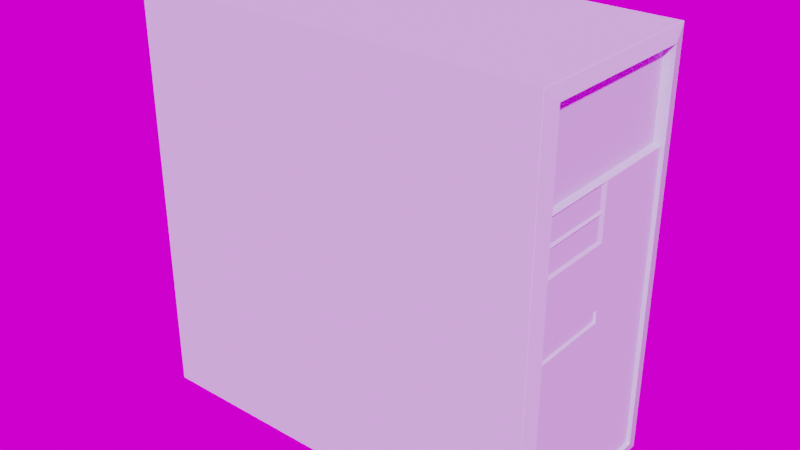 # Source: desktop.blend  (saved by Blender 2.83.18; exported with 4.5.12 LTS)
import bpy
from mathutils import Matrix  # noqa: F401  (used for matrix-valued properties, if any)

bpy.ops.wm.read_factory_settings(use_empty=True)
scene = bpy.context.scene
scene.name = 'Scene'

# ---- collections
col_collection = bpy.data.collections.new('Collection'); scene.collection.children.link(col_collection)

# ---- images (referenced by path relative to the original .blend; pixels are not part of the script)
import os
ASSET_DIR = os.environ.get("B2B_ASSET_DIR", "")  # directory of the original .blend (textures are referenced by path, not embedded)
HERE = os.path.dirname(os.path.abspath(__file__))  # packed textures are extracted next to this script under _unpacked/

def load_image(name, relpath, width, height, colorspace="sRGB"):
    """Load a texture the original file referenced (path relative to the .blend, or extracted next to this script)."""
    p = next((c for c in (os.path.join(HERE, relpath), os.path.join(ASSET_DIR, relpath)) if relpath and os.path.exists(c)), "")
    if p:
        img = bpy.data.images.load(p, check_existing=True)
        img.name = name
    else:  # same state as the original file: an image datablock whose file is absent (Cycles renders it pink)
        img = bpy.data.images.new(name, width, height)
        img.source = "FILE"
        img.filepath = "//" + (relpath or name)
    img.colorspace_settings.name = colorspace
    return img
img_chicken_watermelon_jpg = load_image('chicken-watermelon.jpg', 'chicken-watermelon.jpg', 1024, 1024, 'sRGB')

# ---- materials (node trees are filled in below, after node groups)
mat_material = bpy.data.materials.new('Material')
mat_material.alpha_threshold = 0.0
mat_material.use_transparent_shadow = False
mat_material.diffuse_color = (0.6026, 0.7313, 0.8, 1.0)
mat_material.line_color = (0.0, 0.0, 0.0, 1.0)

# ---- material node trees

# ---- world
world_world = bpy.data.worlds.new('World'); scene.world = world_world
world_world.use_nodes = True; world_world.node_tree.nodes.clear()
_N = world_world.node_tree.nodes; _L = world_world.node_tree.links
n0 = _N.new('ShaderNodeOutputWorld'); n0.name = 'World Output'; n0.location = (300, 300)
n1 = _N.new('ShaderNodeBackground'); n1.name = 'Background'; n1.location = (10, 300)
n2 = _N.new('ShaderNodeTexImage'); n2.name = 'Image Texture'; n2.location = (-280, 270)
n2.image = img_chicken_watermelon_jpg
_L.new(n1.outputs[0], n0.inputs[0])
_L.new(n2.outputs[0], n1.inputs[0])
n0.is_active_output = True
world_world.color = (0.05088, 0.05088, 0.05088)
world_world.use_sun_shadow = False
world_world.sun_shadow_jitter_overblur = 0.0

# ---- meshes
me_cube = bpy.data.meshes.new('Cube')
me_cube.from_pydata([(0.9716, 0.8101, 0.912), (1.018, 0.8397, -0.9337), (0.9716, -0.8101, 0.912), (1.018, -0.8397, -0.9337), (-1.0, 1.0, 1.0), (-1.0, 1.0, -1.0), (-1.0, -1.0, 1.0), (-1.0, -1.0, -1.0), (1.002, 0.9971, 0.9971), (1.002, 0.9971, -0.9971), (1.002, -0.9971, 0.9971), (1.002, -0.9971, -0.9971), (0.9716, -0.809, 0.5227), (0.9716, 0.809, 0.5336), (1.018, 0.8397, 0.9337), (1.018, -0.8397, 0.9337), (0.9904, -0.7904, 0.4938), (1.018, 0.8397, 0.513), (1.018, 0.8397, 0.2555), (0.9904, -0.7918, 0.2593), (1.018, 0.0, -0.9337), (0.9904, -0.04642, 0.4981), (0.9904, -0.04499, 0.2614), (0.9904, -0.04642, 0.39), (0.9904, -0.7904, 0.3868), (1.018, -0.8397, 0.5037), (1.0, 0.0, 0.5083), (0.9904, -0.04499, 0.3725), (0.9904, -0.7918, 0.3693), (1.018, -0.8397, 0.3773), (1.018, -0.8397, 0.2509), (1.0, -0.000104, 0.2495), (1.0, 0.0, 0.3807), (1.018, 0.8397, -0.3376), (1.018, -0.8397, -0.34), (1.018, 0.4184, -0.9337), (1.018, -0.4184, -0.9337), (1.0, -0.4158, 0.2483), (1.0, 0.4156, 0.2506), (1.018, 0.8397, -0.6342), (1.018, -0.8397, -0.6354), (1.018, 0.6276, -0.9337), (1.018, -0.2092, -0.9337), (1.0, -0.6237, 0.2478), (1.0, 0.2078, 0.2501), (1.018, 0.8397, -0.04107), (1.018, -0.8397, -0.04455), (1.018, 0.2092, -0.9337), (1.018, -0.6276, -0.9337), (1.0, -0.208, 0.2489), (1.0, 0.6235, 0.2512), (1.018, 0.8397, -0.7825), (1.018, -0.8397, -0.7831), (1.018, 0.7322, -0.9337), (1.018, -0.1046, -0.9337), (1.0, -0.7277, 0.2475), (1.0, 0.1038, 0.2498), (1.018, 0.8397, -0.1894), (1.018, -0.8397, -0.1923), (1.018, 0.3138, -0.9337), (1.018, -0.523, -0.9337), (1.0, -0.3119, 0.2486), (1.0, 0.5196, 0.2509), (1.018, 0.8397, -0.4859), (1.018, -0.8397, -0.4877), (1.018, 0.523, -0.9337), (1.018, -0.3138, -0.9337), (1.0, -0.5198, 0.2481), (1.0, 0.3117, 0.2504), (1.018, 0.8397, 0.1072), (1.018, -0.8397, 0.1032), (1.018, 0.1046, -0.9337), (1.018, -0.7322, -0.9337), (1.0, -0.104, 0.2492), (1.0, 0.7274, 0.2515), (1.018, 0.8397, -0.8567), (1.018, -0.8397, -0.857), (1.018, 0.7845, -0.9337), (1.018, -0.0523, -0.9337), (1.0, -0.7796, 0.2473), (1.0, 0.05186, 0.2496), (1.018, 0.8397, -0.2635), (1.018, -0.8397, -0.2661), (1.018, 0.3661, -0.9337), (1.018, -0.4707, -0.9337), (1.0, -0.3639, 0.2485), (1.0, 0.4676, 0.2508), (1.018, 0.8397, -0.5601), (1.018, -0.8397, -0.5615), (1.018, 0.5753, -0.9337), (1.018, -0.2615, -0.9337), (1.0, -0.5717, 0.2479), (1.0, 0.2597, 0.2502), (1.018, 0.8397, 0.03307), (1.018, -0.8397, 0.0293), (1.018, 0.1569, -0.9337), (1.018, -0.6799, -0.9337), (1.0, -0.156, 0.2491), (1.0, 0.6755, 0.2514), (1.018, 0.8397, -0.7084), (1.018, -0.8397, -0.7092), (1.018, 0.6799, -0.9337), (1.018, -0.1569, -0.9337), (1.0, -0.6757, 0.2476), (1.0, 0.1558, 0.2499), (1.018, 0.8397, -0.1152), (1.018, -0.8397, -0.1184), (1.018, 0.2615, -0.9337), (1.018, -0.5753, -0.9337), (1.0, -0.2599, 0.2488), (1.0, 0.5715, 0.2511), (1.018, 0.8397, -0.4118), (1.018, -0.8397, -0.4138), (1.018, 0.4707, -0.9337), (1.018, -0.3661, -0.9337), (1.0, -0.4678, 0.2482), (1.0, 0.3637, 0.2505), (1.018, 0.8397, 0.1814), (1.018, -0.8397, 0.177), (1.018, 0.0523, -0.9337), (1.018, -0.7845, -0.9337), (1.0, -0.05207, 0.2493), (1.0, 0.7794, 0.2517), (0.9896, -0.8305, -0.05504), (0.9896, -0.8305, -0.1073), (0.9896, 0.01135, -0.1034), (0.9896, 0.01148, -0.05318), (1.018, -0.8397, -0.0488), (1.018, -0.8397, -0.1136), (1.0, 0.01736, -0.111), (1.0, 0.01753, -0.0487), (1.0, 1.0, 1.0), (1.0, 1.0, -1.0), (1.0, -1.0, 1.0), (1.0, -1.0, -1.0), (1.0, 0.8314, -0.8533), (1.0, 0.8314, -0.927), (1.0, -0.8316, -0.8536), (1.0, -0.8316, -0.927), (1.0, 0.8368, 0.9308), (1.0, -0.8368, 0.9308), (1.0, 0.7794, -0.927), (1.0, -0.8368, 0.5037), (1.0, 0.8368, 0.513), (1.0, 0.8314, 0.2518), (1.0, -0.8368, 0.3773), (1.0, -0.8316, 0.2472), (1.0, -0.05207, -0.927), (1.0, -0.000104, -0.927), (1.0, 0.8314, -0.2639), (1.0, 0.8314, -0.3376), (1.0, -0.8316, -0.2665), (1.0, -0.8316, -0.3399), (1.0, 0.3637, -0.927), (1.0, 0.4156, -0.927), (1.0, -0.4678, -0.927), (1.0, -0.4158, -0.927), (1.0, 0.8314, -0.5586), (1.0, 0.8314, -0.6323), (1.0, -0.8316, -0.5601), (1.0, -0.8316, -0.6334), (1.0, 0.5715, -0.927), (1.0, 0.6235, -0.927), (1.0, -0.2599, -0.927), (1.0, -0.208, -0.927), (1.0, 0.8314, 0.03078), (1.0, 0.8314, -0.0429), (1.0, -0.8316, 0.02703), (1.0, -0.8316, -0.04636), (1.0, 0.1558, -0.927), (1.0, 0.2078, -0.927), (1.0, -0.6757, -0.927), (1.0, -0.6237, -0.927), (1.0, 0.8314, -0.706), (1.0, 0.8314, -0.7796), (1.0, -0.8316, -0.7068), (1.0, -0.8316, -0.7802), (1.0, 0.6755, -0.927), (1.0, 0.7274, -0.927), (1.0, -0.156, -0.927), (1.0, -0.104, -0.927), (1.0, 0.8314, -0.1166), (1.0, 0.8314, -0.1902), (1.0, -0.8316, -0.1197), (1.0, -0.8316, -0.1931), (1.0, 0.2597, -0.927), (1.0, 0.3117, -0.927), (1.0, -0.5717, -0.927), (1.0, -0.5198, -0.927), (1.0, 0.8314, -0.4113), (1.0, 0.8314, -0.4849), (1.0, -0.8316, -0.4133), (1.0, -0.8316, -0.4867), (1.0, 0.4676, -0.927), (1.0, 0.5196, -0.927), (1.0, -0.3639, -0.927), (1.0, -0.3119, -0.927), (1.0, 0.8314, 0.1781), (1.0, 0.8314, 0.1045), (1.0, -0.8316, 0.1738), (1.0, -0.8316, 0.1004), (1.0, 0.05186, -0.927), (1.0, 0.1038, -0.927), (1.0, -0.7796, -0.927), (1.0, -0.7277, -0.927), (1.0, -0.8316, -0.1149), (1.0, -0.8316, -0.05058), (0.9716, 0.0, 0.912), (0.9716, -0.8101, 0.724), (0.9716, 0.8101, 0.7295), (0.9716, -5.533e-05, 0.5282), (0.9716, -2.41e-05, 0.7267), (0.9716, 0.0, 0.9192), (0.9716, -0.8173, 0.9192), (0.9716, 0.8173, 0.9192), (0.9716, -0.809, 0.7086), (0.9716, 0.809, 0.714), (0.9716, 2.767e-05, 0.7113), (0.9716, -0.8173, 0.7168), (0.9716, -0.8173, 0.5144), (0.9716, 0.8173, 0.7223), (0.9716, 0.8173, 0.5254), (0.9716, 0.0, 0.5199), (0.9716, 0.0, 0.7196)], [], [(131, 4, 6, 133), (134, 133, 6, 7), (7, 6, 4, 5), (5, 132, 134, 7), (22, 27, 28, 19), (5, 4, 131, 132), (14, 17, 18, 117, 69, 93, 45, 105, 57, 81, 33, 111, 63, 87, 39, 99, 51, 75, 1, 9, 8), (3, 76, 52, 100, 40, 88, 64, 112, 34, 82, 58, 106, 128, 127, 46, 94, 70, 118, 30, 29, 25, 15, 10, 11), (15, 14, 8, 10), (1, 77, 53, 101, 41, 89, 65, 113, 35, 83, 59, 107, 47, 95, 71, 119, 20, 78, 54, 102, 42, 90, 66, 114, 36, 84, 60, 108, 48, 96, 72, 120, 3, 11, 9), (213, 212, 214, 139, 140), (219, 218, 213, 140, 142), (214, 220, 221, 143, 139), (221, 222, 219, 142, 26, 143), (144, 143, 26, 32, 31, 80, 56, 104, 44, 92, 68, 116, 38, 86, 62, 110, 50, 98, 74, 122), (24, 23, 21, 16), (16, 21, 26, 142), (21, 23, 32, 26), (24, 16, 142, 145), (23, 24, 145, 32), (19, 28, 145, 146), (22, 19, 146, 79, 55, 103, 43, 91, 67, 115, 37, 85, 61, 109, 49, 97, 73, 121, 31), (27, 22, 31, 32), (28, 27, 32, 145), (31, 121, 73, 97, 49, 109, 61, 85, 37, 115, 67, 91, 43, 103, 55, 79, 146, 199, 200, 167, 168, 206, 130, 129, 205, 183, 184, 151, 152, 191, 192, 159, 160, 175, 176, 137, 138, 203, 204, 171, 172, 187, 188, 155, 156, 195, 196, 163, 164, 179, 180, 147, 148, 201, 202, 169, 170, 185, 186, 153, 154, 193, 194, 161, 162, 177, 178, 141, 136, 135, 174, 173, 158, 157, 190, 189, 150, 149, 182, 181, 166, 165, 198, 197, 144, 122, 74, 98, 50, 110, 62, 86, 38, 116, 68, 92, 44, 104, 56, 80), (124, 125, 126, 123), (124, 123, 206, 205), (125, 124, 205, 129), (126, 125, 129, 130), (123, 126, 130, 206), (8, 9, 132, 131), (11, 10, 133, 134), (10, 8, 131, 133), (9, 11, 134, 132), (1, 75, 135, 136), (76, 3, 138, 137), (14, 15, 140, 139), (77, 1, 136, 141), (15, 25, 142, 140), (17, 14, 139, 143), (18, 17, 143, 144), (29, 30, 146, 145), (78, 20, 148, 147), (33, 81, 149, 150), (25, 29, 145, 142), (82, 34, 152, 151), (83, 35, 154, 153), (84, 36, 156, 155), (39, 87, 157, 158), (88, 40, 160, 159), (89, 41, 162, 161), (90, 42, 164, 163), (45, 93, 165, 166), (94, 46, 168, 167), (95, 47, 170, 169), (96, 48, 172, 171), (51, 99, 173, 174), (100, 52, 176, 175), (101, 53, 178, 177), (102, 54, 180, 179), (57, 105, 181, 182), (106, 58, 184, 183), (107, 59, 186, 185), (108, 60, 188, 187), (63, 111, 189, 190), (112, 64, 192, 191), (113, 65, 194, 193), (114, 66, 196, 195), (69, 117, 197, 198), (118, 70, 200, 199), (119, 71, 202, 201), (120, 72, 204, 203), (75, 51, 174, 135), (52, 76, 137, 176), (53, 77, 141, 178), (54, 78, 147, 180), (81, 57, 182, 149), (58, 82, 151, 184), (59, 83, 153, 186), (60, 84, 155, 188), (87, 63, 190, 157), (64, 88, 159, 192), (65, 89, 161, 194), (66, 90, 163, 196), (93, 69, 198, 165), (70, 94, 167, 200), (71, 95, 169, 202), (72, 96, 171, 204), (99, 39, 158, 173), (40, 100, 175, 160), (41, 101, 177, 162), (42, 102, 179, 164), (105, 45, 166, 181), (128, 106, 183, 205), (47, 107, 185, 170), (48, 108, 187, 172), (111, 33, 150, 189), (34, 112, 191, 152), (35, 113, 193, 154), (36, 114, 195, 156), (117, 18, 144, 197), (30, 118, 199, 146), (20, 119, 201, 148), (3, 120, 203, 138), (46, 127, 206, 168), (127, 128, 205, 206), (12, 210, 13, 216, 217, 215), (211, 209, 0, 207, 2, 208), (2, 207, 212, 213), (207, 0, 214, 212), (208, 2, 213, 218), (0, 209, 220, 214), (211, 208, 218, 223), (209, 211, 223, 220), (12, 215, 218, 219), (216, 13, 221, 220), (13, 210, 222, 221), (210, 12, 219, 222), (215, 217, 223, 218), (217, 216, 220, 223)])
_uv = me_cube.uv_layers.new(name='UVMap')
_uv.uv.foreach_set('vector', [0.625, 0.5, 0.875, 0.5, 0.875, 0.75, 0.625, 0.75, 0.375, 0.75, 0.625, 0.75, 0.625, 1.0, 0.375, 1.0, 0.375, 0.0, 0.625, 0.0, 0.625, 0.25, 0.375, 0.25, 0.125, 0.5, 0.375, 0.5, 0.375, 0.75, 0.125, 0.75, 0.3143, 0.7606, 0.3407, 0.7603, 0.3437, 0.9393, 0.3173, 0.9397, 0.001687, 7.087e-05, 0.5024, 0.002041, 0.5005, 0.5028, 7.087e-05, 0.501, 0.4835, 0.543, 0.3775, 0.5419, 0.3135, 0.5413, 0.2952, 0.5414, 0.2769, 0.5415, 0.2586, 0.5417, 0.2405, 0.5415, 0.2222, 0.5412, 0.2039, 0.5409, 0.1856, 0.5407, 0.1672, 0.5406, 0.1489, 0.5405, 0.1305, 0.5404, 0.112, 0.5403, 0.09354, 0.5403, 0.07509, 0.5403, 0.05666, 0.5405, 0.03822, 0.5409, 0.01849, 0.5424, 0.001054, 0.5018, 0.4996, 0.5036, 0.02255, 0.9586, 0.04204, 0.9598, 0.0602, 0.96, 0.07836, 0.9599, 0.09653, 0.9597, 0.1147, 0.9595, 0.1329, 0.9592, 0.1511, 0.9589, 0.1693, 0.9586, 0.1874, 0.9582, 0.2056, 0.9578, 0.2238, 0.9574, 0.225, 0.9573, 0.2413, 0.9568, 0.2423, 0.9567, 0.2605, 0.9563, 0.2787, 0.9561, 0.2969, 0.9558, 0.3152, 0.9554, 0.3466, 0.9548, 0.378, 0.9542, 0.4854, 0.9524, 0.5016, 0.9913, 0.006119, 0.9992, 0.4854, 0.9524, 0.4835, 0.543, 0.4996, 0.5036, 0.5016, 0.9913, 0.01849, 0.5424, 0.01717, 0.5567, 0.01684, 0.5698, 0.01677, 0.5828, 0.0168, 0.5958, 0.01688, 0.6088, 0.01699, 0.6218, 0.01713, 0.6347, 0.01729, 0.6477, 0.01747, 0.6606, 0.0177, 0.6735, 0.01795, 0.6864, 0.0182, 0.6993, 0.01846, 0.7121, 0.01872, 0.725, 0.01899, 0.7378, 0.01929, 0.7506, 0.01925, 0.7634, 0.01926, 0.7763, 0.01929, 0.7892, 0.01933, 0.8021, 0.01938, 0.815, 0.01944, 0.8279, 0.0195, 0.8408, 0.01955, 0.8538, 0.0196, 0.8667, 0.01968, 0.8797, 0.01978, 0.8926, 0.01992, 0.9055, 0.02011, 0.9185, 0.02041, 0.9314, 0.02097, 0.9445, 0.02255, 0.9586, 0.006119, 0.9992, 0.001054, 0.5018, 0.4778, 0.9429, 0.4754, 0.748, 0.4759, 0.5528, 0.4809, 0.5459, 0.4829, 0.9497, 0.3827, 0.9432, 0.4302, 0.9425, 0.4778, 0.9429, 0.4829, 0.9497, 0.3779, 0.9498, 0.5987, 0.527, 0.5811, 0.527, 0.5635, 0.527, 0.5576, 0.5204, 0.6046, 0.5204, 0.3824, 0.5527, 0.381, 0.7492, 0.3827, 0.9432, 0.3779, 0.9498, 0.3737, 0.7493, 0.3773, 0.5462, 0.3135, 0.5457, 0.3773, 0.5462, 0.3737, 0.7493, 0.3429, 0.7495, 0.3119, 0.7496, 0.312, 0.7369, 0.3121, 0.7241, 0.3122, 0.7114, 0.3123, 0.6986, 0.3124, 0.6858, 0.3125, 0.6731, 0.3127, 0.6603, 0.3128, 0.6475, 0.3129, 0.6348, 0.313, 0.6222, 0.3131, 0.6095, 0.3132, 0.5968, 0.3133, 0.5841, 0.3134, 0.5714, 0.3134, 0.5586, 0.3491, 0.939, 0.3456, 0.7608, 0.3712, 0.7605, 0.3748, 0.9384, 0.3748, 0.9384, 0.3712, 0.7605, 0.3737, 0.7493, 0.3779, 0.9498, 0.3712, 0.7605, 0.3456, 0.7608, 0.3429, 0.7495, 0.3737, 0.7493, 0.3491, 0.939, 0.3748, 0.9384, 0.3779, 0.9498, 0.3465, 0.9503, 0.3456, 0.7608, 0.3491, 0.939, 0.3465, 0.9503, 0.3429, 0.7495, 0.3173, 0.9397, 0.3437, 0.9393, 0.3465, 0.9503, 0.3151, 0.9509, 0.3143, 0.7606, 0.3173, 0.9397, 0.3151, 0.9509, 0.3143, 0.9381, 0.314, 0.9255, 0.3138, 0.913, 0.3135, 0.9004, 0.3133, 0.8878, 0.3131, 0.8753, 0.3129, 0.8627, 0.3127, 0.8501, 0.3125, 0.8376, 0.3123, 0.825, 0.3121, 0.8124, 0.3119, 0.7999, 0.3117, 0.7873, 0.3116, 0.7748, 0.3115, 0.7623, 0.3119, 0.7496, 0.3407, 0.7603, 0.3143, 0.7606, 0.3119, 0.7496, 0.3429, 0.7495, 0.3437, 0.9393, 0.3407, 0.7603, 0.3429, 0.7495, 0.3465, 0.9503, 0.3119, 0.7496, 0.3115, 0.7623, 0.3116, 0.7748, 0.3117, 0.7873, 0.3119, 0.7999, 0.3121, 0.8124, 0.3123, 0.825, 0.3125, 0.8376, 0.3127, 0.8501, 0.3129, 0.8627, 0.3131, 0.8753, 0.3133, 0.8878, 0.3135, 0.9004, 0.3138, 0.913, 0.314, 0.9255, 0.3143, 0.9381, 0.3151, 0.9509, 0.2967, 0.9514, 0.2786, 0.9517, 0.2604, 0.952, 0.2423, 0.9523, 0.2413, 0.9523, 0.2391, 0.7455, 0.2235, 0.7456, 0.2248, 0.9528, 0.2236, 0.953, 0.2055, 0.9534, 0.1874, 0.9538, 0.1692, 0.9542, 0.151, 0.9545, 0.1328, 0.9548, 0.1147, 0.955, 0.0965, 0.9553, 0.07834, 0.9555, 0.06024, 0.9556, 0.0423, 0.9557, 0.02535, 0.9558, 0.02509, 0.944, 0.02473, 0.9313, 0.02449, 0.9184, 0.02433, 0.9055, 0.0242, 0.8926, 0.0241, 0.8796, 0.02403, 0.8667, 0.02397, 0.8537, 0.02393, 0.8408, 0.02386, 0.8279, 0.02379, 0.815, 0.02374, 0.8021, 0.0237, 0.7892, 0.02367, 0.7763, 0.02364, 0.7634, 0.02358, 0.7505, 0.02336, 0.7377, 0.02311, 0.7249, 0.02285, 0.7121, 0.0226, 0.6992, 0.02235, 0.6863, 0.02211, 0.6735, 0.02187, 0.6606, 0.02171, 0.6477, 0.02156, 0.6347, 0.02142, 0.6217, 0.0213, 0.6088, 0.02122, 0.5958, 0.02117, 0.5828, 0.02119, 0.5699, 0.02133, 0.5571, 0.02138, 0.5452, 0.03856, 0.5451, 0.05676, 0.5449, 0.07513, 0.5448, 0.09357, 0.5447, 0.112, 0.5448, 0.1305, 0.5448, 0.1489, 0.5449, 0.1672, 0.545, 0.1856, 0.5451, 0.2039, 0.5453, 0.2222, 0.5455, 0.2404, 0.5458, 0.2587, 0.5459, 0.2769, 0.5459, 0.2952, 0.5458, 0.3135, 0.5457, 0.3134, 0.5586, 0.3134, 0.5714, 0.3133, 0.5841, 0.3132, 0.5968, 0.3131, 0.6095, 0.313, 0.6222, 0.3129, 0.6348, 0.3128, 0.6475, 0.3127, 0.6603, 0.3125, 0.6731, 0.3124, 0.6858, 0.3123, 0.6986, 0.3122, 0.7114, 0.3121, 0.7241, 0.312, 0.7369, 0.2268, 0.9505, 0.2256, 0.7478, 0.2371, 0.7477, 0.2391, 0.9502, 0.2268, 0.9505, 0.2391, 0.9502, 0.2413, 0.9523, 0.2248, 0.9528, 0.2256, 0.7478, 0.2268, 0.9505, 0.2248, 0.9528, 0.2235, 0.7456, 0.4545, 0.6236, 0.4527, 0.6236, 0.4525, 0.6228, 0.4547, 0.6228, 0.2391, 0.9502, 0.2371, 0.7477, 0.2391, 0.7455, 0.2413, 0.9523, 0.4996, 0.5036, 0.001054, 0.5018, 7.087e-05, 0.501, 0.5005, 0.5028, 0.3759, 0.7496, 0.6241, 0.7496, 0.625, 0.75, 0.375, 0.75, 0.5016, 0.9913, 0.4996, 0.5036, 0.5005, 0.5028, 0.5024, 0.992, 0.001054, 0.5018, 0.006119, 0.9992, 0.00526, 0.9999, 7.087e-05, 0.501, 0.3945, 0.52, 0.4004, 0.52, 0.4005, 0.5204, 0.3954, 0.5204, 0.04204, 0.9598, 0.02255, 0.9586, 0.02535, 0.9558, 0.0423, 0.9557, 0.4835, 0.543, 0.4854, 0.9524, 0.4829, 0.9497, 0.4809, 0.5459, 0.01717, 0.5567, 0.01849, 0.5424, 0.02138, 0.5452, 0.02133, 0.5571, 0.4854, 0.9524, 0.378, 0.9542, 0.3779, 0.9498, 0.4829, 0.9497, 0.5575, 0.52, 0.6052, 0.52, 0.6046, 0.5204, 0.5576, 0.5204, 0.4779, 0.52, 0.5575, 0.52, 0.5576, 0.5204, 0.4765, 0.5204, 0.3466, 0.9548, 0.3152, 0.9554, 0.3151, 0.9509, 0.3465, 0.9503, 0.01925, 0.7634, 0.01929, 0.7506, 0.02358, 0.7505, 0.02364, 0.7634, 0.4364, 0.52, 0.4415, 0.52, 0.441, 0.5204, 0.436, 0.5204, 0.378, 0.9542, 0.3466, 0.9548, 0.3465, 0.9503, 0.3779, 0.9498, 0.1874, 0.9582, 0.1693, 0.9586, 0.1692, 0.9542, 0.1874, 0.9538, 0.01747, 0.6606, 0.01729, 0.6477, 0.02171, 0.6477, 0.02187, 0.6606, 0.0196, 0.8667, 0.01955, 0.8538, 0.02397, 0.8537, 0.02403, 0.8667, 0.4158, 0.52, 0.4209, 0.52, 0.4208, 0.5204, 0.4157, 0.5204, 0.1147, 0.9595, 0.09653, 0.9597, 0.0965, 0.9553, 0.1147, 0.955, 0.01688, 0.6088, 0.0168, 0.5958, 0.02122, 0.5958, 0.0213, 0.6088, 0.01938, 0.815, 0.01933, 0.8021, 0.02374, 0.8021, 0.02379, 0.815, 0.4569, 0.52, 0.4621, 0.52, 0.4613, 0.5204, 0.4562, 0.5204, 0.2605, 0.9563, 0.2423, 0.9567, 0.2423, 0.9523, 0.2604, 0.952, 0.01846, 0.7121, 0.0182, 0.6993, 0.0226, 0.6992, 0.02285, 0.7121, 0.02011, 0.9185, 0.01992, 0.9055, 0.02433, 0.9055, 0.02449, 0.9184, 0.4055, 0.52, 0.4106, 0.52, 0.4106, 0.5204, 0.4055, 0.5204, 0.07836, 0.9599, 0.0602, 0.96, 0.06024, 0.9556, 0.07834, 0.9555, 0.01677, 0.5828, 0.01684, 0.5698, 0.02119, 0.5699, 0.02117, 0.5828, 0.01929, 0.7892, 0.01926, 0.7763, 0.02367, 0.7763, 0.0237, 0.7892, 0.4467, 0.52, 0.4518, 0.52, 0.4512, 0.5204, 0.4461, 0.5204, 0.2238, 0.9574, 0.2056, 0.9578, 0.2055, 0.9534, 0.2236, 0.953, 0.01795, 0.6864, 0.0177, 0.6735, 0.02211, 0.6735, 0.02235, 0.6863, 0.01978, 0.8926, 0.01968, 0.8797, 0.0241, 0.8796, 0.0242, 0.8926, 0.4261, 0.52, 0.4312, 0.52, 0.4309, 0.5204, 0.4258, 0.5204, 0.1511, 0.9589, 0.1329, 0.9592, 0.1328, 0.9548, 0.151, 0.9545, 0.01713, 0.6347, 0.01699, 0.6218, 0.02142, 0.6217, 0.02156, 0.6347, 0.0195, 0.8408, 0.01944, 0.8279, 0.02386, 0.8279, 0.02393, 0.8408, 0.4672, 0.52, 0.4724, 0.52, 0.4715, 0.5204, 0.4664, 0.5204, 0.2969, 0.9558, 0.2787, 0.9561, 0.2786, 0.9517, 0.2967, 0.9514, 0.01899, 0.7378, 0.01872, 0.725, 0.02311, 0.7249, 0.02336, 0.7377, 0.02097, 0.9445, 0.02041, 0.9314, 0.02473, 0.9313, 0.02509, 0.944, 0.4004, 0.52, 0.4055, 0.52, 0.4055, 0.5204, 0.4005, 0.5204, 0.0602, 0.96, 0.04204, 0.9598, 0.0423, 0.9557, 0.06024, 0.9556, 0.01684, 0.5698, 0.01717, 0.5567, 0.02133, 0.5571, 0.02119, 0.5699, 0.01926, 0.7763, 0.01925, 0.7634, 0.02364, 0.7634, 0.02367, 0.7763, 0.4415, 0.52, 0.4467, 0.52, 0.4461, 0.5204, 0.441, 0.5204, 0.2056, 0.9578, 0.1874, 0.9582, 0.1874, 0.9538, 0.2055, 0.9534, 0.0177, 0.6735, 0.01747, 0.6606, 0.02187, 0.6606, 0.02211, 0.6735, 0.01968, 0.8797, 0.0196, 0.8667, 0.02403, 0.8667, 0.0241, 0.8796, 0.4209, 0.52, 0.4261, 0.52, 0.4258, 0.5204, 0.4208, 0.5204, 0.1329, 0.9592, 0.1147, 0.9595, 0.1147, 0.955, 0.1328, 0.9548, 0.01699, 0.6218, 0.01688, 0.6088, 0.0213, 0.6088, 0.02142, 0.6217, 0.01944, 0.8279, 0.01938, 0.815, 0.02379, 0.815, 0.02386, 0.8279, 0.4621, 0.52, 0.4672, 0.52, 0.4664, 0.5204, 0.4613, 0.5204, 0.2787, 0.9561, 0.2605, 0.9563, 0.2604, 0.952, 0.2786, 0.9517, 0.01872, 0.725, 0.01846, 0.7121, 0.02285, 0.7121, 0.02311, 0.7249, 0.02041, 0.9314, 0.02011, 0.9185, 0.02449, 0.9184, 0.02473, 0.9313, 0.07509, 0.5403, 0.09354, 0.5403, 0.09357, 0.5447, 0.07513, 0.5448, 0.09653, 0.9597, 0.07836, 0.9599, 0.07834, 0.9555, 0.0965, 0.9553, 0.0168, 0.5958, 0.01677, 0.5828, 0.02117, 0.5828, 0.02122, 0.5958, 0.01933, 0.8021, 0.01929, 0.7892, 0.0237, 0.7892, 0.02374, 0.8021, 0.4518, 0.52, 0.4569, 0.52, 0.4562, 0.5204, 0.4512, 0.5204, 0.225, 0.9573, 0.2238, 0.9574, 0.2236, 0.953, 0.2248, 0.9528, 0.0182, 0.6993, 0.01795, 0.6864, 0.02235, 0.6863, 0.0226, 0.6992, 0.01992, 0.9055, 0.01978, 0.8926, 0.0242, 0.8926, 0.02433, 0.9055, 0.4312, 0.52, 0.4364, 0.52, 0.436, 0.5204, 0.4309, 0.5204, 0.1693, 0.9586, 0.1511, 0.9589, 0.151, 0.9545, 0.1692, 0.9542, 0.01729, 0.6477, 0.01713, 0.6347, 0.02156, 0.6347, 0.02171, 0.6477, 0.01955, 0.8538, 0.0195, 0.8408, 0.02393, 0.8408, 0.02397, 0.8537, 0.4724, 0.52, 0.4779, 0.52, 0.4765, 0.5204, 0.4715, 0.5204, 0.3152, 0.9554, 0.2969, 0.9558, 0.2967, 0.9514, 0.3151, 0.9509, 0.01929, 0.7506, 0.01899, 0.7378, 0.02336, 0.7377, 0.02358, 0.7505, 0.02255, 0.9586, 0.02097, 0.9445, 0.02509, 0.944, 0.02535, 0.9558, 0.2423, 0.9567, 0.2413, 0.9568, 0.2413, 0.9523, 0.2423, 0.9523, 0.2413, 0.9568, 0.225, 0.9573, 0.2248, 0.9528, 0.2413, 0.9523, 0.3845, 0.9412, 0.3829, 0.749, 0.3843, 0.5545, 0.4277, 0.5544, 0.4266, 0.7486, 0.4283, 0.9406, 0.43, 0.7484, 0.4312, 0.5552, 0.4744, 0.5548, 0.474, 0.7481, 0.4762, 0.941, 0.4317, 0.941, 0.4762, 0.941, 0.474, 0.7481, 0.4754, 0.748, 0.4778, 0.9429, 0.474, 0.7481, 0.4744, 0.5548, 0.4759, 0.5528, 0.4754, 0.748, 0.4317, 0.941, 0.4762, 0.941, 0.4778, 0.9429, 0.4302, 0.9425, 0.598, 0.5279, 0.5817, 0.5279, 0.5811, 0.527, 0.5987, 0.527, 0.43, 0.7484, 0.4317, 0.941, 0.4302, 0.9425, 0.4284, 0.7485, 0.4312, 0.5552, 0.43, 0.7484, 0.4284, 0.7485, 0.4298, 0.5537, 0.3845, 0.9412, 0.4283, 0.9406, 0.4302, 0.9425, 0.3827, 0.9432, 0.5804, 0.528, 0.5643, 0.528, 0.5635, 0.527, 0.5811, 0.527, 0.3843, 0.5545, 0.3829, 0.749, 0.381, 0.7492, 0.3824, 0.5527, 0.3829, 0.749, 0.3845, 0.9412, 0.3827, 0.9432, 0.381, 0.7492, 0.4283, 0.9406, 0.4266, 0.7486, 0.4284, 0.7485, 0.4302, 0.9425, 0.4266, 0.7486, 0.4277, 0.5544, 0.4298, 0.5537, 0.4284, 0.7485])
_ca = me_cube.color_attributes.new('Col', 'BYTE_COLOR', 'CORNER')
_ca.data.foreach_set('color', [1.0, 1.0, 1.0, 1.0, 1.0, 1.0, 1.0, 1.0, 1.0, 1.0, 1.0, 1.0, 1.0, 1.0, 1.0, 1.0, 1.0, 1.0, 1.0, 1.0, 1.0, 1.0, 1.0, 1.0, 1.0, 1.0, 1.0, 1.0, 1.0, 1.0, 1.0, 1.0, 1.0, 1.0, 1.0, 1.0, 1.0, 1.0, 1.0, 1.0, 1.0, 1.0, 1.0, 1.0, 1.0, 1.0, 1.0, 1.0, 1.0, 1.0, 1.0, 1.0, 1.0, 1.0, 1.0, 1.0, 1.0, 1.0, 1.0, 1.0, 1.0, 1.0, 1.0, 1.0, 1.0, 1.0, 1.0, 1.0, 1.0, 1.0, 1.0, 1.0, 1.0, 1.0, 1.0, 1.0, 1.0, 1.0, 1.0, 1.0, 1.0, 1.0, 1.0, 1.0, 1.0, 1.0, 1.0, 1.0, 1.0, 1.0, 1.0, 1.0, 1.0, 1.0, 1.0, 1.0, 1.0, 1.0, 1.0, 1.0, 1.0, 1.0, 1.0, 1.0, 1.0, 1.0, 1.0, 1.0, 1.0, 1.0, 1.0, 1.0, 1.0, 1.0, 1.0, 1.0, 1.0, 1.0, 1.0, 1.0, 1.0, 1.0, 1.0, 1.0, 1.0, 1.0, 1.0, 1.0, 1.0, 1.0, 1.0, 1.0, 1.0, 1.0, 1.0, 1.0, 1.0, 1.0, 1.0, 1.0, 1.0, 1.0, 1.0, 1.0, 1.0, 1.0, 1.0, 1.0, 1.0, 1.0, 1.0, 1.0, 1.0, 1.0, 1.0, 1.0, 1.0, 1.0, 1.0, 1.0, 1.0, 1.0, 1.0, 1.0, 1.0, 1.0, 1.0, 1.0, 1.0, 1.0, 1.0, 1.0, 1.0, 1.0, 1.0, 1.0, 1.0, 1.0, 1.0, 1.0, 1.0, 1.0, 1.0, 1.0, 1.0, 1.0, 1.0, 1.0, 1.0, 1.0, 1.0, 1.0, 1.0, 1.0, 1.0, 1.0, 1.0, 1.0, 1.0, 1.0, 1.0, 1.0, 1.0, 1.0, 1.0, 1.0, 1.0, 1.0, 1.0, 1.0, 1.0, 1.0, 1.0, 1.0, 1.0, 1.0, 1.0, 1.0, 1.0, 1.0, 1.0, 1.0, 1.0, 1.0, 1.0, 1.0, 1.0, 1.0, 1.0, 1.0, 1.0, 1.0, 1.0, 1.0, 1.0, 1.0, 1.0, 1.0, 1.0, 1.0, 1.0, 1.0, 1.0, 1.0, 1.0, 1.0, 1.0, 1.0, 1.0, 1.0, 1.0, 1.0, 1.0, 1.0, 1.0, 1.0, 1.0, 1.0, 1.0, 1.0, 1.0, 1.0, 1.0, 1.0, 1.0, 1.0, 1.0, 1.0, 1.0, 1.0, 1.0, 1.0, 1.0, 1.0, 1.0, 1.0, 1.0, 1.0, 1.0, 1.0, 1.0, 1.0, 1.0, 1.0, 1.0, 1.0, 1.0, 1.0, 1.0, 1.0, 1.0, 1.0, 1.0, 1.0, 1.0, 1.0, 1.0, 1.0, 1.0, 1.0, 1.0, 1.0, 1.0, 1.0, 1.0, 1.0, 1.0, 1.0, 1.0, 1.0, 1.0, 1.0, 1.0, 1.0, 1.0, 1.0, 1.0, 1.0, 1.0, 1.0, 1.0, 1.0, 1.0, 1.0, 1.0, 1.0, 1.0, 1.0, 1.0, 1.0, 1.0, 1.0, 1.0, 1.0, 1.0, 1.0, 1.0, 1.0, 1.0, 1.0, 1.0, 1.0, 1.0, 1.0, 1.0, 1.0, 1.0, 1.0, 1.0, 1.0, 1.0, 1.0, 1.0, 1.0, 1.0, 1.0, 1.0, 1.0, 1.0, 1.0, 1.0, 1.0, 1.0, 1.0, 1.0, 1.0, 1.0, 1.0, 1.0, 1.0, 1.0, 1.0, 1.0, 1.0, 1.0, 1.0, 1.0, 1.0, 1.0, 1.0, 1.0, 1.0, 1.0, 1.0, 1.0, 1.0, 1.0, 1.0, 1.0, 1.0, 1.0, 1.0, 1.0, 1.0, 1.0, 1.0, 1.0, 1.0, 1.0, 1.0, 1.0, 1.0, 1.0, 1.0, 1.0, 1.0, 1.0, 1.0, 1.0, 1.0, 1.0, 1.0, 1.0, 1.0, 1.0, 1.0, 1.0, 1.0, 1.0, 1.0, 1.0, 1.0, 1.0, 1.0, 1.0, 1.0, 1.0, 1.0, 1.0, 1.0, 1.0, 1.0, 1.0, 1.0, 1.0, 1.0, 1.0, 1.0, 1.0, 1.0, 1.0, 1.0, 1.0, 1.0, 1.0, 1.0, 1.0, 1.0, 1.0, 1.0, 1.0, 1.0, 1.0, 1.0, 1.0, 1.0, 1.0, 1.0, 1.0, 1.0, 1.0, 1.0, 1.0, 1.0, 1.0, 1.0, 1.0, 1.0, 1.0, 1.0, 1.0, 1.0, 1.0, 1.0, 1.0, 1.0, 1.0, 1.0, 1.0, 1.0, 1.0, 1.0, 1.0, 1.0, 1.0, 1.0, 1.0, 1.0, 1.0, 1.0, 1.0, 1.0, 1.0, 1.0, 1.0, 1.0, 1.0, 1.0, 1.0, 1.0, 1.0, 1.0, 1.0, 1.0, 1.0, 1.0, 1.0, 1.0, 1.0, 1.0, 1.0, 1.0, 1.0, 1.0, 1.0, 1.0, 1.0, 1.0, 1.0, 1.0, 1.0, 1.0, 1.0, 1.0, 1.0, 1.0, 1.0, 1.0, 1.0, 1.0, 1.0, 1.0, 1.0, 1.0, 1.0, 1.0, 1.0, 1.0, 1.0, 1.0, 1.0, 1.0, 1.0, 1.0, 1.0, 1.0, 1.0, 1.0, 1.0, 1.0, 1.0, 1.0, 1.0, 1.0, 1.0, 1.0, 1.0, 1.0, 1.0, 1.0, 1.0, 1.0, 1.0, 1.0, 1.0, 1.0, 1.0, 1.0, 1.0, 1.0, 1.0, 1.0, 1.0, 1.0, 1.0, 1.0, 1.0, 1.0, 1.0, 1.0, 1.0, 1.0, 1.0, 1.0, 1.0, 1.0, 1.0, 1.0, 1.0, 1.0, 1.0, 1.0, 1.0, 1.0, 1.0, 1.0, 1.0, 1.0, 1.0, 1.0, 1.0, 1.0, 1.0, 1.0, 1.0, 1.0, 1.0, 1.0, 1.0, 1.0, 1.0, 1.0, 1.0, 1.0, 1.0, 1.0, 1.0, 1.0, 1.0, 1.0, 1.0, 1.0, 1.0, 1.0, 1.0, 1.0, 1.0, 1.0, 1.0, 1.0, 1.0, 1.0, 1.0, 1.0, 1.0, 1.0, 1.0, 1.0, 1.0, 1.0, 1.0, 1.0, 1.0, 1.0, 1.0, 1.0, 1.0, 1.0, 1.0, 1.0, 1.0, 1.0, 1.0, 1.0, 1.0, 1.0, 1.0, 1.0, 1.0, 1.0, 1.0, 1.0, 1.0, 1.0, 1.0, 1.0, 1.0, 1.0, 1.0, 1.0, 1.0, 1.0, 1.0, 1.0, 1.0, 1.0, 1.0, 1.0, 1.0, 1.0, 1.0, 1.0, 1.0, 1.0, 1.0, 1.0, 1.0, 1.0, 1.0, 1.0, 1.0, 1.0, 1.0, 1.0, 1.0, 1.0, 1.0, 1.0, 1.0, 1.0, 1.0, 1.0, 1.0, 1.0, 1.0, 1.0, 1.0, 1.0, 1.0, 1.0, 1.0, 1.0, 1.0, 1.0, 1.0, 1.0, 1.0, 1.0, 1.0, 1.0, 1.0, 1.0, 1.0, 1.0, 1.0, 1.0, 1.0, 1.0, 1.0, 1.0, 1.0, 1.0, 1.0, 1.0, 1.0, 1.0, 1.0, 1.0, 1.0, 1.0, 1.0, 1.0, 1.0, 1.0, 1.0, 1.0, 1.0, 1.0, 1.0, 1.0, 1.0, 1.0, 1.0, 1.0, 1.0, 1.0, 1.0, 1.0, 1.0, 1.0, 1.0, 1.0, 1.0, 1.0, 1.0, 1.0, 1.0, 1.0, 1.0, 1.0, 1.0, 1.0, 1.0, 1.0, 1.0, 1.0, 1.0, 1.0, 1.0, 1.0, 1.0, 1.0, 1.0, 1.0, 1.0, 1.0, 1.0, 1.0, 1.0, 1.0, 1.0, 1.0, 1.0, 1.0, 1.0, 1.0, 1.0, 1.0, 1.0, 1.0, 1.0, 1.0, 1.0, 1.0, 1.0, 1.0, 1.0, 1.0, 1.0, 1.0, 1.0, 1.0, 1.0, 1.0, 1.0, 1.0, 1.0, 1.0, 1.0, 1.0, 1.0, 1.0, 1.0, 1.0, 1.0, 1.0, 1.0, 1.0, 1.0, 1.0, 1.0, 1.0, 1.0, 1.0, 1.0, 1.0, 1.0, 1.0, 1.0, 1.0, 1.0, 1.0, 1.0, 1.0, 1.0, 1.0, 1.0, 1.0, 1.0, 1.0, 1.0, 1.0, 1.0, 1.0, 1.0, 1.0, 1.0, 1.0, 1.0, 1.0, 1.0, 1.0, 1.0, 1.0, 1.0, 1.0, 1.0, 1.0, 1.0, 1.0, 1.0, 1.0, 1.0, 1.0, 1.0, 1.0, 1.0, 1.0, 1.0, 1.0, 1.0, 1.0, 1.0, 1.0, 1.0, 1.0, 1.0, 1.0, 1.0, 1.0, 1.0, 1.0, 1.0, 1.0, 1.0, 1.0, 1.0, 1.0, 1.0, 1.0, 1.0, 1.0, 1.0, 1.0, 1.0, 1.0, 1.0, 1.0, 1.0, 1.0, 1.0, 1.0, 1.0, 1.0, 1.0, 1.0, 1.0, 1.0, 1.0, 1.0, 1.0, 1.0, 1.0, 1.0, 1.0, 1.0, 1.0, 1.0, 1.0, 1.0, 1.0, 1.0, 1.0, 1.0, 1.0, 1.0, 1.0, 1.0, 1.0, 1.0, 1.0, 1.0, 1.0, 1.0, 1.0, 1.0, 1.0, 1.0, 1.0, 1.0, 1.0, 1.0, 1.0, 1.0, 1.0, 1.0, 1.0, 1.0, 1.0, 1.0, 1.0, 1.0, 1.0, 1.0, 1.0, 1.0, 1.0, 1.0, 1.0, 1.0, 1.0, 1.0, 1.0, 1.0, 1.0, 1.0, 1.0, 1.0, 1.0, 1.0, 1.0, 1.0, 1.0, 1.0, 1.0, 1.0, 1.0, 1.0, 1.0, 1.0, 1.0, 1.0, 1.0, 1.0, 1.0, 1.0, 1.0, 1.0, 1.0, 1.0, 1.0, 1.0, 1.0, 1.0, 1.0, 1.0, 1.0, 1.0, 1.0, 1.0, 1.0, 1.0, 1.0, 1.0, 1.0, 1.0, 1.0, 1.0, 1.0, 1.0, 1.0, 1.0, 1.0, 1.0, 1.0, 1.0, 1.0, 1.0, 1.0, 1.0, 1.0, 1.0, 1.0, 1.0, 1.0, 1.0, 1.0, 1.0, 1.0, 1.0, 1.0, 1.0, 1.0, 1.0, 1.0, 1.0, 1.0, 1.0, 1.0, 1.0, 1.0, 1.0, 1.0, 1.0, 1.0, 1.0, 1.0, 1.0, 1.0, 1.0, 1.0, 1.0, 1.0, 1.0, 1.0, 1.0, 1.0, 1.0, 1.0, 1.0, 1.0, 1.0, 1.0, 1.0, 1.0, 1.0, 1.0, 1.0, 1.0, 1.0, 1.0, 1.0, 1.0, 1.0, 1.0, 1.0, 1.0, 1.0, 1.0, 1.0, 1.0, 1.0, 1.0, 1.0, 1.0, 1.0, 1.0, 1.0, 1.0, 1.0, 1.0, 1.0, 1.0, 1.0, 1.0, 1.0, 1.0, 1.0, 1.0, 1.0, 1.0, 1.0, 1.0, 1.0, 1.0, 1.0, 1.0, 1.0, 1.0, 1.0, 1.0, 1.0, 1.0, 1.0, 1.0, 1.0, 1.0, 1.0, 1.0, 1.0, 1.0, 1.0, 1.0, 1.0, 1.0, 1.0, 1.0, 1.0, 1.0, 1.0, 1.0, 1.0, 1.0, 1.0, 1.0, 1.0, 1.0, 1.0, 1.0, 1.0, 1.0, 1.0, 1.0, 1.0, 1.0, 1.0, 1.0, 1.0, 1.0, 1.0, 1.0, 1.0, 1.0, 1.0, 1.0, 1.0, 1.0, 1.0, 1.0, 1.0, 1.0, 1.0, 1.0, 1.0, 1.0, 1.0, 1.0, 1.0, 1.0, 1.0, 1.0, 1.0, 1.0, 1.0, 1.0, 1.0, 1.0, 1.0, 1.0, 1.0, 1.0, 1.0, 1.0, 1.0, 1.0, 1.0, 1.0, 1.0, 1.0, 1.0, 1.0, 1.0, 1.0, 1.0, 1.0, 1.0, 1.0, 1.0, 1.0, 1.0, 1.0, 1.0, 1.0, 1.0, 1.0, 1.0, 1.0, 1.0, 1.0, 1.0, 1.0, 1.0, 1.0, 1.0, 1.0, 1.0, 1.0, 1.0, 1.0, 1.0, 1.0, 1.0, 1.0, 1.0, 1.0, 1.0, 1.0, 1.0, 1.0, 1.0, 1.0, 1.0, 1.0, 1.0, 1.0, 1.0, 1.0, 1.0, 1.0, 1.0, 1.0, 1.0, 1.0, 1.0, 1.0, 1.0, 1.0, 1.0, 1.0, 1.0, 1.0, 1.0, 1.0, 1.0, 1.0, 1.0, 1.0, 1.0, 1.0, 1.0, 1.0, 1.0, 1.0, 1.0, 1.0, 1.0, 1.0, 1.0, 1.0, 1.0, 1.0, 1.0, 1.0, 1.0, 1.0, 1.0, 1.0, 1.0, 1.0, 1.0, 1.0, 1.0, 1.0, 1.0, 1.0, 1.0, 1.0, 1.0, 1.0, 1.0, 1.0, 1.0, 1.0, 1.0, 1.0, 1.0, 1.0, 1.0, 1.0, 1.0, 1.0, 1.0, 1.0, 1.0, 1.0, 1.0, 1.0, 1.0, 1.0, 1.0, 1.0, 1.0, 1.0, 1.0, 1.0, 1.0, 1.0, 1.0, 1.0, 1.0, 1.0, 1.0, 1.0, 1.0, 1.0, 1.0, 1.0, 1.0, 1.0, 1.0, 1.0, 1.0, 1.0, 1.0, 1.0, 1.0, 1.0, 1.0, 1.0, 1.0, 1.0, 1.0, 1.0, 1.0, 1.0, 1.0, 1.0, 1.0, 1.0, 1.0, 1.0, 1.0, 1.0, 1.0, 1.0, 1.0, 1.0, 1.0, 1.0, 1.0, 1.0, 1.0, 1.0, 1.0, 1.0, 1.0, 1.0, 1.0, 1.0, 1.0, 1.0, 1.0, 1.0, 1.0, 1.0, 1.0, 1.0, 1.0, 1.0, 1.0, 1.0, 1.0, 1.0, 1.0, 1.0, 1.0, 1.0, 1.0, 1.0, 1.0, 1.0, 1.0, 1.0, 1.0, 1.0, 1.0, 1.0, 1.0, 1.0, 1.0, 1.0, 1.0, 1.0, 1.0, 1.0, 1.0, 1.0, 1.0, 1.0, 1.0, 1.0, 1.0, 1.0, 1.0, 1.0, 1.0, 1.0, 1.0, 1.0, 1.0, 1.0, 1.0, 1.0, 1.0, 1.0, 1.0, 1.0, 1.0, 1.0, 1.0, 1.0, 1.0, 1.0, 1.0, 1.0, 1.0, 1.0, 1.0, 1.0, 1.0, 1.0, 1.0, 1.0, 1.0, 1.0, 1.0, 1.0, 1.0, 1.0, 1.0, 1.0, 1.0, 1.0, 1.0, 1.0, 1.0, 1.0, 1.0, 1.0, 1.0, 1.0, 1.0, 1.0, 1.0, 1.0, 1.0, 1.0, 1.0, 1.0, 1.0, 1.0, 1.0, 1.0, 1.0, 1.0, 1.0, 1.0, 1.0, 1.0, 1.0, 1.0, 1.0, 1.0, 1.0, 1.0, 1.0, 1.0, 1.0, 1.0, 1.0, 1.0, 1.0, 1.0, 1.0, 1.0, 1.0, 1.0, 1.0, 1.0, 1.0, 1.0, 1.0, 1.0, 1.0, 1.0, 1.0, 1.0, 1.0, 1.0, 1.0, 1.0, 1.0, 1.0, 1.0, 1.0, 1.0, 1.0, 1.0, 1.0, 1.0, 1.0, 1.0, 1.0, 1.0, 1.0, 1.0, 1.0, 1.0, 1.0, 1.0, 1.0, 1.0, 1.0, 1.0, 1.0, 1.0, 1.0, 1.0, 1.0, 1.0, 1.0, 1.0, 1.0, 1.0, 1.0, 1.0, 1.0, 1.0, 1.0, 1.0, 1.0, 1.0, 1.0, 1.0, 1.0, 1.0, 1.0, 1.0, 1.0, 1.0, 1.0, 1.0, 1.0, 1.0, 1.0, 1.0, 1.0, 1.0, 1.0, 1.0, 1.0, 1.0, 1.0, 1.0, 1.0, 1.0, 1.0, 1.0, 1.0, 1.0, 1.0, 1.0, 1.0, 1.0, 1.0, 1.0, 1.0, 1.0, 1.0, 1.0, 1.0, 1.0, 1.0, 1.0, 1.0, 1.0, 1.0, 1.0, 1.0, 1.0, 1.0, 1.0, 1.0, 1.0, 1.0, 1.0, 1.0, 1.0, 1.0, 1.0, 1.0, 1.0, 1.0, 1.0, 1.0, 1.0, 1.0, 1.0, 1.0, 1.0, 1.0, 1.0, 1.0, 1.0, 1.0, 1.0, 1.0, 1.0, 1.0, 1.0, 1.0, 1.0, 1.0, 1.0, 1.0, 1.0, 1.0, 1.0, 1.0, 1.0, 1.0, 1.0, 1.0, 1.0, 1.0, 1.0, 1.0, 1.0, 1.0, 1.0, 1.0, 1.0, 1.0, 1.0, 1.0, 1.0, 1.0, 1.0, 1.0, 1.0, 1.0, 1.0, 1.0, 1.0, 1.0, 1.0, 1.0, 1.0, 1.0, 1.0, 1.0, 1.0, 1.0, 1.0, 1.0, 1.0, 1.0, 1.0, 1.0, 1.0, 1.0, 1.0, 1.0, 1.0, 1.0, 1.0, 1.0, 1.0, 1.0, 1.0, 1.0, 1.0, 1.0, 1.0, 1.0, 1.0, 1.0, 1.0, 1.0, 1.0, 1.0, 1.0, 1.0, 1.0, 1.0, 1.0, 1.0, 1.0, 1.0, 1.0, 1.0, 1.0, 1.0, 1.0, 1.0, 1.0, 1.0, 1.0, 1.0, 1.0, 1.0, 1.0, 1.0, 1.0, 1.0, 1.0, 1.0, 1.0, 1.0, 1.0, 1.0, 1.0, 1.0, 1.0, 1.0, 1.0, 1.0, 1.0, 1.0, 1.0, 1.0, 1.0, 1.0, 1.0, 1.0, 1.0, 1.0, 1.0, 1.0, 1.0, 1.0, 1.0, 1.0, 1.0, 1.0, 1.0, 1.0, 1.0, 1.0, 1.0, 1.0, 1.0, 1.0, 1.0, 1.0, 1.0, 1.0, 1.0, 1.0, 1.0, 1.0, 1.0, 1.0, 1.0, 1.0, 1.0, 1.0, 1.0, 1.0, 1.0, 1.0, 1.0, 1.0, 1.0, 1.0, 1.0, 1.0, 1.0, 1.0, 1.0, 1.0, 1.0, 1.0, 1.0, 1.0, 1.0, 1.0, 1.0, 1.0, 1.0, 1.0, 1.0, 1.0, 1.0, 1.0, 1.0, 1.0, 1.0, 1.0, 1.0, 1.0, 1.0, 1.0, 1.0, 1.0, 1.0, 1.0, 1.0, 1.0, 1.0, 1.0, 1.0, 1.0, 1.0, 1.0, 1.0, 1.0, 1.0, 1.0, 1.0, 1.0, 1.0, 1.0, 1.0, 1.0, 1.0, 1.0, 1.0, 1.0, 1.0, 1.0, 1.0, 1.0, 1.0, 1.0, 1.0, 1.0, 1.0, 1.0, 1.0, 1.0, 1.0, 1.0, 1.0, 1.0, 1.0, 1.0, 1.0, 1.0, 1.0, 1.0, 1.0, 1.0, 1.0, 1.0, 1.0, 1.0, 1.0, 1.0, 1.0, 1.0, 1.0, 1.0, 1.0, 1.0, 1.0, 1.0, 1.0, 1.0, 1.0, 1.0, 1.0, 1.0, 1.0, 1.0, 1.0, 1.0, 1.0, 1.0, 1.0, 1.0, 1.0, 1.0, 1.0, 1.0, 1.0, 1.0, 1.0, 1.0, 1.0, 1.0, 1.0, 1.0, 1.0, 1.0, 1.0, 1.0, 1.0, 1.0, 1.0, 1.0, 1.0, 1.0, 1.0, 1.0, 1.0, 1.0, 1.0, 1.0, 1.0, 1.0, 1.0, 1.0, 1.0, 1.0, 1.0, 1.0, 1.0, 1.0, 1.0, 1.0, 1.0, 1.0, 1.0, 1.0, 1.0, 1.0, 1.0, 1.0, 1.0, 1.0, 1.0, 1.0, 1.0, 1.0, 1.0, 1.0, 1.0, 1.0, 1.0, 1.0, 1.0, 1.0, 1.0, 1.0, 1.0, 1.0, 1.0, 1.0, 1.0, 1.0, 1.0, 1.0, 1.0, 1.0, 1.0, 1.0, 1.0, 1.0, 1.0, 1.0, 1.0, 1.0, 1.0, 1.0, 1.0, 1.0, 1.0, 1.0, 1.0, 1.0, 1.0, 1.0, 1.0, 1.0, 1.0, 1.0, 1.0, 1.0, 1.0, 1.0, 1.0, 1.0, 1.0, 1.0, 1.0, 1.0, 1.0, 1.0, 1.0, 1.0, 1.0, 1.0, 1.0, 1.0, 1.0, 1.0, 1.0, 1.0, 1.0, 1.0, 1.0, 1.0, 1.0, 1.0, 1.0, 1.0, 1.0, 1.0, 1.0, 1.0, 1.0, 1.0, 1.0, 1.0, 1.0, 1.0, 1.0, 1.0, 1.0, 1.0, 1.0, 1.0, 1.0, 1.0, 1.0, 1.0, 1.0, 1.0, 1.0, 1.0, 1.0, 1.0, 1.0, 1.0, 1.0, 1.0, 1.0, 1.0, 1.0, 1.0, 1.0, 1.0, 1.0, 1.0, 1.0, 1.0, 1.0, 1.0, 1.0, 1.0, 1.0, 1.0, 1.0, 1.0, 1.0, 1.0, 1.0, 1.0, 1.0, 1.0, 1.0, 1.0, 1.0, 1.0, 1.0, 1.0, 1.0, 1.0, 1.0, 1.0, 1.0, 1.0, 1.0, 1.0, 1.0, 1.0, 1.0, 1.0, 1.0, 1.0, 1.0, 1.0, 1.0, 1.0, 1.0, 1.0, 1.0, 1.0, 1.0, 1.0, 1.0, 1.0, 1.0, 1.0, 1.0, 1.0, 1.0, 1.0, 1.0, 1.0, 1.0, 1.0, 1.0, 1.0, 1.0, 1.0, 1.0, 1.0, 1.0, 1.0, 1.0, 1.0, 1.0, 1.0, 1.0, 1.0, 1.0, 1.0, 1.0, 1.0, 1.0, 1.0, 1.0, 1.0, 1.0, 1.0, 1.0, 1.0, 1.0, 1.0, 1.0, 1.0, 1.0, 1.0, 1.0, 1.0, 1.0, 1.0, 1.0, 1.0, 1.0, 1.0, 1.0, 1.0, 1.0, 1.0, 1.0, 1.0, 1.0, 1.0, 1.0, 1.0, 1.0, 1.0, 1.0, 1.0, 1.0, 1.0, 1.0, 1.0, 1.0, 1.0, 1.0, 1.0, 1.0, 1.0, 1.0, 1.0, 1.0, 1.0, 1.0, 1.0, 1.0, 1.0, 1.0, 1.0, 1.0, 1.0, 1.0, 1.0, 1.0, 1.0, 1.0, 1.0, 1.0, 1.0, 1.0, 1.0, 1.0, 1.0, 1.0, 1.0, 1.0, 1.0, 1.0, 1.0, 1.0, 1.0, 1.0, 1.0, 1.0, 1.0, 1.0, 1.0, 1.0, 1.0, 1.0, 1.0, 1.0, 1.0, 1.0, 1.0, 1.0, 1.0, 1.0, 1.0, 1.0, 1.0, 1.0, 1.0, 1.0, 1.0, 1.0, 1.0, 1.0, 1.0, 1.0, 1.0, 1.0, 1.0, 1.0, 1.0, 1.0, 1.0, 1.0, 1.0, 1.0, 1.0, 1.0, 1.0, 1.0, 1.0, 1.0, 1.0, 1.0, 1.0, 1.0, 1.0, 1.0, 1.0, 1.0, 1.0, 1.0, 1.0, 1.0, 1.0, 1.0, 1.0, 1.0, 1.0, 1.0, 1.0, 1.0, 1.0, 1.0, 1.0, 1.0, 1.0, 1.0, 1.0, 1.0, 1.0, 1.0, 1.0, 1.0, 1.0, 1.0, 1.0, 1.0, 1.0, 1.0, 1.0, 1.0, 1.0, 1.0, 1.0, 1.0, 1.0, 1.0, 1.0, 1.0, 1.0, 1.0, 1.0, 1.0, 1.0, 1.0, 1.0, 1.0, 1.0, 1.0, 1.0, 1.0, 1.0, 1.0, 1.0, 1.0, 1.0, 1.0, 1.0, 1.0, 1.0, 1.0, 1.0, 1.0, 1.0, 1.0, 1.0, 1.0, 1.0, 1.0, 1.0, 1.0, 1.0, 1.0, 1.0, 1.0, 1.0, 1.0, 1.0, 1.0, 1.0, 1.0, 1.0, 1.0, 1.0, 1.0, 1.0, 1.0, 1.0, 1.0, 1.0, 1.0, 1.0, 1.0, 1.0, 1.0, 1.0, 1.0, 1.0, 1.0, 1.0, 1.0, 1.0, 1.0, 1.0, 1.0, 1.0, 1.0, 1.0, 1.0, 1.0, 1.0, 1.0, 1.0, 1.0, 1.0, 1.0, 1.0, 1.0, 1.0, 1.0, 1.0, 1.0, 1.0, 1.0, 1.0, 1.0, 1.0, 1.0, 1.0, 1.0, 1.0, 1.0, 1.0, 1.0, 1.0, 1.0, 1.0, 1.0, 1.0, 1.0, 1.0, 1.0, 1.0, 1.0, 1.0, 1.0, 1.0, 1.0, 1.0, 1.0, 1.0, 1.0, 1.0, 1.0, 1.0, 1.0, 1.0, 1.0, 1.0, 1.0, 1.0, 1.0, 1.0, 1.0, 1.0, 1.0, 1.0, 1.0, 1.0, 1.0, 1.0, 1.0, 1.0, 1.0, 1.0, 1.0, 1.0, 1.0, 1.0, 1.0, 1.0, 1.0, 1.0, 1.0, 1.0, 1.0, 1.0, 1.0, 1.0, 1.0, 1.0, 1.0, 1.0, 1.0, 1.0, 1.0, 1.0, 1.0, 1.0, 1.0, 1.0, 1.0, 1.0, 1.0, 1.0, 1.0, 1.0, 1.0, 1.0, 1.0, 1.0, 1.0, 1.0, 1.0, 1.0, 1.0, 1.0, 1.0, 1.0, 1.0, 1.0, 1.0, 1.0, 1.0, 1.0, 1.0, 1.0, 1.0, 1.0, 1.0, 1.0, 1.0, 1.0, 1.0, 1.0, 1.0, 1.0, 1.0, 1.0, 1.0, 1.0, 1.0, 1.0, 1.0, 1.0, 1.0, 1.0, 1.0, 1.0, 1.0, 1.0, 1.0, 1.0, 1.0, 1.0, 1.0, 1.0, 1.0, 1.0, 1.0, 1.0, 1.0, 1.0, 1.0, 1.0, 1.0, 1.0, 1.0, 1.0, 1.0, 1.0, 1.0, 1.0, 1.0, 1.0, 1.0, 1.0, 1.0, 1.0, 1.0, 1.0, 1.0, 1.0, 1.0, 1.0, 1.0, 1.0, 1.0, 1.0, 1.0, 1.0, 1.0, 1.0, 1.0, 1.0, 1.0, 1.0, 1.0, 1.0, 1.0, 1.0, 1.0, 1.0, 1.0, 1.0, 1.0, 1.0, 1.0, 1.0, 1.0, 1.0, 1.0, 1.0, 1.0, 1.0, 1.0, 1.0, 1.0, 1.0, 1.0, 1.0, 1.0, 1.0, 1.0, 1.0, 1.0, 1.0, 1.0, 1.0, 1.0, 1.0, 1.0, 1.0, 1.0, 1.0, 1.0, 1.0, 1.0, 1.0, 1.0, 1.0, 1.0, 1.0, 1.0, 1.0, 1.0, 1.0, 1.0, 1.0, 1.0, 1.0, 1.0, 1.0, 1.0, 1.0, 1.0, 1.0, 1.0, 1.0, 1.0, 1.0, 1.0, 1.0, 1.0, 1.0, 1.0, 1.0, 1.0, 1.0, 1.0, 1.0, 1.0, 1.0, 1.0, 1.0, 1.0, 1.0, 1.0, 1.0, 1.0, 1.0, 1.0, 1.0, 1.0, 1.0, 1.0, 1.0, 1.0, 1.0, 1.0, 1.0, 1.0, 1.0, 1.0, 1.0, 1.0, 1.0, 1.0, 1.0, 1.0, 1.0, 1.0, 1.0, 1.0, 1.0, 1.0, 1.0, 1.0, 1.0, 1.0, 1.0, 1.0, 1.0, 1.0, 1.0, 1.0, 1.0, 1.0, 1.0, 1.0, 1.0, 1.0, 1.0, 1.0, 1.0, 1.0, 1.0, 1.0, 1.0, 1.0, 1.0, 1.0, 1.0, 1.0, 1.0, 1.0, 1.0, 1.0, 1.0, 1.0, 1.0, 1.0, 1.0, 1.0, 1.0, 1.0, 1.0, 1.0, 1.0, 1.0, 1.0, 1.0, 1.0, 1.0, 1.0, 1.0, 1.0, 1.0, 1.0, 1.0, 1.0, 1.0, 1.0])
me_cube.materials.append(mat_material)
me_cube.use_remesh_preserve_volume = False
me_cube.use_remesh_preserve_attributes = False
me_cube.use_mirror_vertex_groups = False
me_cube.update()

# ---- objects
ob_cube = bpy.data.objects.new('Cube', me_cube)

# ---- transforms, parenting, visibility, modifiers, constraints
ob_cube.location = (0.0, 0.0, 0.964)
ob_cube.scale = (1.0, 0.478, 1.0)
ob_cube.lock_rotations_4d = False
ob_cube.empty_display_type = 'ARROWS'
ob_cube.lineart.crease_threshold = 0.0

# ---- collection membership
col_collection.objects.link(ob_cube)

# ---- scene / render settings (as saved in the file)
scene.frame_start = 1; scene.frame_end = 250; scene.frame_set(197)
scene.render.engine = 'BLENDER_EEVEE_NEXT'
scene.cycles.use_denoising = False
scene.cycles.samples = 128
scene.cycles.sampling_pattern = 'TABULATED_SOBOL'
scene.cycles.use_adaptive_sampling = False
scene.cycles.use_light_tree = False
scene.view_settings.view_transform = 'Filmic'
bpy.context.view_layer.update()

# ---- added for rendering (the .blend has no active camera and no usable light): camera, sun
cam_auto = bpy.data.cameras.new('AutoCamera')
cam_auto.lens = 50.0
cam_auto.sensor_width = 36.0
cam_auto.clip_end = 1000.0
ob_auto_camera = bpy.data.objects.new('AutoCamera', cam_auto)
scene.collection.objects.link(ob_auto_camera)
ob_auto_camera.location = (2.78217, -3.328, 3.18269)
ob_auto_camera.rotation_euler = (1.09748, -7.21219e-08, 0.694738)
scene.camera = ob_auto_camera
light_auto_sun = bpy.data.lights.new('AutoSun', 'SUN')
light_auto_sun.energy = 3.0
light_auto_sun.angle = 0.0523599
ob_auto_sun = bpy.data.objects.new('AutoSun', light_auto_sun)
scene.collection.objects.link(ob_auto_sun)
ob_auto_sun.rotation_euler = (0.872665, 0.174533, 0.523599)
bpy.context.view_layer.update()

